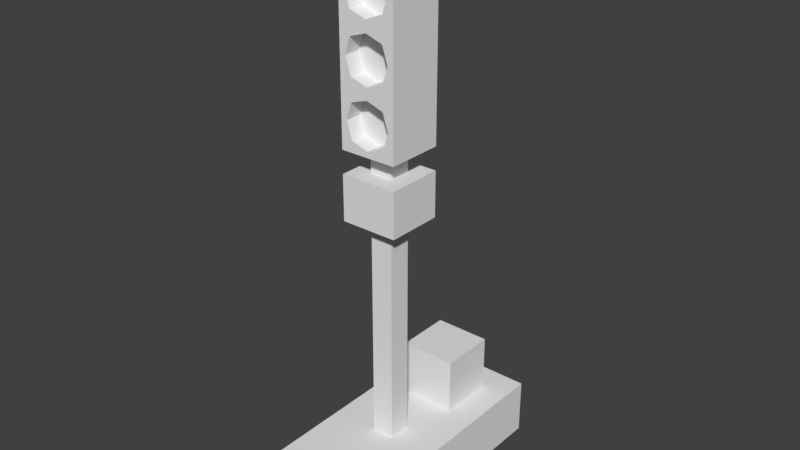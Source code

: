 # Source: Signaling_001.blend  (saved by Blender 2.79.0; exported with 4.5.12 LTS)
import bpy
from mathutils import Matrix  # noqa: F401  (used for matrix-valued properties, if any)

bpy.ops.wm.read_factory_settings(use_empty=True)
scene = bpy.context.scene
scene.name = 'Scene'

# ---- collections
col_collection_1 = bpy.data.collections.new('Collection 1'); scene.collection.children.link(col_collection_1)

# ---- materials (node trees are filled in below, after node groups)
mat_lookup_material = bpy.data.materials.new('lookup_material')
mat_lookup_material.alpha_threshold = 0.0
mat_lookup_material.use_transparent_shadow = False
mat_lookup_material.roughness = 0.5
mat_lookup_material.line_color = (0.0, 0.0, 0.0, 1.0)

# ---- material node trees

# ---- world
world_world = bpy.data.worlds.new('World'); scene.world = world_world
world_world.color = (0.05088, 0.05088, 0.05088)
world_world.use_sun_shadow = False
world_world.sun_shadow_jitter_overblur = 0.0
world_world.cycles.sampling_method = 'MANUAL'

# ---- meshes
me_signaling = bpy.data.meshes.new('Signaling')
me_signaling.from_pydata([(0.1, -7.451e-09, 0.0), (-0.1, -7.451e-09, 0.0), (-0.02, -0.02, 0.1), (0.02, -0.02, 0.1), (0.02, 0.02, 0.1), (-0.02, 0.02, 0.1), (0.1, 0.25, 0.1), (-0.1, 0.25, 0.1), (0.1, -0.2, 0.1), (-0.1, -0.2, 0.1), (-0.1, -7.451e-09, 0.1), (0.1, -7.451e-09, 0.1), (-0.1, -0.2, 0.0), (0.1, -0.2, 0.0), (-0.1, 0.25, 0.0), (0.1, 0.25, 0.0), (-0.05, 0.1, 0.1), (-0.05, 0.2, 0.1), (0.05, 0.2, 0.1), (0.05, 0.1, 0.1), (-0.05, 0.1, 0.2), (-0.05, 0.2, 0.2), (0.05, 0.2, 0.2), (0.05, 0.1, 0.2), (-0.02, -0.02, 0.5), (0.02, -0.02, 0.5), (0.02, 0.02, 0.5), (-0.02, 0.02, 0.5), (-0.05, -0.05, 0.5), (0.05, -0.05, 0.5), (0.05, 0.05, 0.5), (-0.05, 0.05, 0.5), (-0.05, -0.05, 0.58), (0.05, -0.05, 0.58), (0.05, 0.05, 0.58), (-0.05, 0.05, 0.58), (-0.02, -0.02, 0.58), (0.02, -0.02, 0.58), (0.02, 0.02, 0.58), (-0.02, 0.02, 0.58), (-0.02, -0.02, 0.62), (0.02, -0.02, 0.62), (0.02, 0.02, 0.62), (-0.02, 0.02, 0.62), (-0.05, -0.05, 0.62), (0.05, -0.05, 0.62), (0.05, 0.05, 0.62), (-0.05, 0.05, 0.62), (-0.05, -0.05, 0.72), (0.05, -0.05, 0.72), (0.05, 0.05, 0.72), (-0.05, 0.05, 0.72), (-0.05, -0.05, 0.82), (0.05, -0.05, 0.82), (0.05, 0.05, 0.82), (-0.05, 0.05, 0.82), (-0.05, -0.05, 0.92), (0.05, -0.05, 0.92), (0.05, 0.05, 0.92), (-0.05, 0.05, 0.92), (-0.05, -0.05, 0.96), (0.05, -0.05, 0.96), (0.05, 0.05, 0.96), (-0.05, 0.05, 0.96), (2.682e-07, -0.05, 0.71), (-0.03, -0.05, 0.7), (-0.04, -0.05, 0.67), (-0.03, -0.05, 0.64), (2.682e-07, -0.05, 0.63), (0.03, -0.05, 0.64), (0.04, -0.05, 0.67), (0.03, -0.05, 0.7), (2.682e-07, -0.02, 0.71), (-0.03, -0.02, 0.7), (-0.04, -0.02, 0.67), (-0.03, -0.02, 0.64), (2.682e-07, -0.02, 0.63), (0.03, -0.02, 0.64), (0.04, -0.02, 0.67), (0.03, -0.02, 0.7), (-0.04, -0.05, 0.77), (2.57e-07, -0.02, 0.67), (-0.03, -0.05, 0.8), (2.682e-07, -0.05, 0.81), (-0.03, -0.05, 0.74), (2.682e-07, -0.05, 0.73), (0.03, -0.05, 0.74), (0.04, -0.05, 0.77), (0.03, -0.05, 0.8), (2.682e-07, -0.02, 0.81), (-0.03, -0.02, 0.8), (-0.04, -0.02, 0.77), (-0.03, -0.02, 0.74), (2.682e-07, -0.02, 0.73), (0.03, -0.02, 0.74), (0.04, -0.02, 0.77), (0.03, -0.02, 0.8), (2.57e-07, -0.02, 0.77), (-0.04, -0.05, 0.87), (-0.03, -0.05, 0.9), (2.682e-07, -0.05, 0.91), (-0.03, -0.05, 0.84), (2.682e-07, -0.05, 0.83), (0.03, -0.05, 0.84), (0.04, -0.05, 0.87), (0.03, -0.05, 0.9), (2.682e-07, -0.02, 0.91), (-0.03, -0.02, 0.9), (-0.04, -0.02, 0.87), (-0.03, -0.02, 0.84), (2.682e-07, -0.02, 0.83), (0.03, -0.02, 0.84), (0.04, -0.02, 0.87), (0.03, -0.02, 0.9), (2.57e-07, -0.02, 0.87)], [], [(0, 15, 6, 11), (1, 12, 9, 10), (0, 1, 14, 15), (14, 1, 10, 7), (13, 0, 11, 8), (15, 14, 7, 6), (1, 0, 13, 12), (12, 13, 8, 9), (18, 22, 23, 19), (16, 20, 21, 17), (16, 19, 23, 20), (17, 21, 22, 18), (20, 23, 22, 21), (4, 19, 16, 5), (6, 7, 17, 18), (11, 6, 18, 19), (7, 10, 16, 17), (16, 10, 5), (19, 4, 11), (9, 8, 3, 2), (10, 9, 2), (2, 5, 10), (8, 11, 3), (3, 11, 4), (2, 3, 25, 24), (4, 5, 27, 26), (3, 4, 26, 25), (5, 2, 24, 27), (25, 26, 30, 29), (26, 27, 31, 30), (24, 25, 29, 28), (27, 24, 28, 31), (28, 29, 33, 32), (31, 28, 32, 35), (29, 30, 34, 33), (30, 31, 35, 34), (33, 34, 38, 37), (34, 35, 39, 38), (32, 33, 37, 36), (35, 32, 36, 39), (38, 39, 43, 42), (36, 37, 41, 40), (39, 36, 40, 43), (37, 38, 42, 41), (40, 41, 45, 44), (43, 40, 44, 47), (41, 42, 46, 45), (42, 43, 47, 46), (45, 46, 50, 49), (46, 47, 51, 50), (65, 73, 72, 64), (47, 44, 48, 51), (83, 89, 96, 88), (51, 48, 52, 55), (49, 50, 54, 53), (50, 51, 55, 54), (82, 90, 89, 83), (55, 52, 56, 59), (53, 54, 58, 57), (54, 55, 59, 58), (57, 58, 62, 61), (58, 59, 63, 62), (56, 57, 61, 60), (59, 56, 60, 63), (60, 61, 62, 63), (64, 72, 79, 71), (70, 78, 77, 69), (68, 76, 75, 67), (66, 74, 73, 65), (71, 79, 78, 70), (69, 77, 76, 68), (67, 75, 74, 66), (76, 81, 75), (74, 81, 73), (79, 81, 78), (77, 81, 76), (75, 81, 74), (73, 81, 72), (72, 81, 79), (78, 81, 77), (48, 64, 49), (65, 64, 48), (65, 48, 66), (67, 66, 44), (48, 44, 66), (64, 71, 49), (71, 70, 49), (49, 70, 45), (70, 69, 45), (67, 44, 68), (69, 68, 45), (45, 68, 44), (87, 95, 94, 86), (85, 93, 92, 84), (80, 91, 90, 82), (88, 96, 95, 87), (86, 94, 93, 85), (84, 92, 91, 80), (93, 97, 92), (91, 97, 90), (96, 97, 95), (94, 97, 93), (92, 97, 91), (90, 97, 89), (89, 97, 96), (95, 97, 94), (52, 83, 53), (82, 83, 52), (82, 52, 80), (84, 80, 48), (52, 48, 80), (83, 88, 53), (88, 87, 53), (53, 87, 49), (87, 86, 49), (84, 48, 85), (86, 85, 49), (49, 85, 48), (100, 106, 113, 105), (99, 107, 106, 100), (104, 112, 111, 103), (102, 110, 109, 101), (98, 108, 107, 99), (105, 113, 112, 104), (103, 111, 110, 102), (101, 109, 108, 98), (110, 114, 109), (108, 114, 107), (113, 114, 112), (111, 114, 110), (109, 114, 108), (107, 114, 106), (106, 114, 113), (112, 114, 111), (56, 100, 57), (99, 100, 56), (99, 56, 98), (101, 98, 52), (56, 52, 98), (100, 105, 57), (105, 104, 57), (57, 104, 53), (104, 103, 53), (101, 52, 102), (103, 102, 53), (53, 102, 52)])
_uv = me_signaling.uv_layers.new(name='UVMap')
_uv.uv.foreach_set('vector', [0.4331, 0.9606, 0.4331, 0.9606, 0.4331, 0.9606, 0.4331, 0.9606, 0.4331, 0.9606, 0.4331, 0.9606, 0.4331, 0.9606, 0.4331, 0.9606, 0.4331, 0.9606, 0.4331, 0.9606, 0.4331, 0.9606, 0.4331, 0.9606, 0.4331, 0.9606, 0.4331, 0.9606, 0.4331, 0.9606, 0.4331, 0.9606, 0.4331, 0.9606, 0.4331, 0.9606, 0.4331, 0.9606, 0.4331, 0.9606, 0.4331, 0.9606, 0.4331, 0.9606, 0.4331, 0.9606, 0.4331, 0.9606, 0.4331, 0.9606, 0.4331, 0.9606, 0.4331, 0.9606, 0.4331, 0.9606, 0.4331, 0.9606, 0.4331, 0.9606, 0.4331, 0.9606, 0.4331, 0.9606, 0.06674, 0.9964, 0.06674, 0.9964, 0.06674, 0.9964, 0.06674, 0.9964, 0.06674, 0.9964, 0.06674, 0.9964, 0.06674, 0.9964, 0.06674, 0.9964, 0.06674, 0.9964, 0.06674, 0.9964, 0.06674, 0.9964, 0.06674, 0.9964, 0.06674, 0.9964, 0.06674, 0.9964, 0.06674, 0.9964, 0.06674, 0.9964, 0.06674, 0.9964, 0.06674, 0.9964, 0.06674, 0.9964, 0.06674, 0.9964, 0.4331, 0.9606, 0.4331, 0.9606, 0.4331, 0.9606, 0.4331, 0.9606, 0.4331, 0.9606, 0.4331, 0.9606, 0.4331, 0.9606, 0.4331, 0.9606, 0.4331, 0.9606, 0.4331, 0.9606, 0.4331, 0.9606, 0.4331, 0.9606, 0.4331, 0.9606, 0.4331, 0.9606, 0.4331, 0.9606, 0.4331, 0.9606, 0.4331, 0.9606, 0.4331, 0.9606, 0.4331, 0.9606, 0.4331, 0.9606, 0.4331, 0.9606, 0.4331, 0.9606, 0.4331, 0.9606, 0.4331, 0.9606, 0.4331, 0.9606, 0.4331, 0.9606, 0.4331, 0.9606, 0.4331, 0.9606, 0.4331, 0.9606, 0.4331, 0.9606, 0.4331, 0.9606, 0.4331, 0.9606, 0.4331, 0.9606, 0.4331, 0.9606, 0.4331, 0.9606, 0.4331, 0.9606, 0.4331, 0.9606, 0.4331, 0.9606, 0.4303, 0.977, 0.4303, 0.977, 0.4303, 0.977, 0.4303, 0.977, 0.4303, 0.977, 0.4303, 0.977, 0.4303, 0.977, 0.4303, 0.977, 0.4303, 0.977, 0.4303, 0.977, 0.4303, 0.977, 0.4303, 0.977, 0.4303, 0.977, 0.4303, 0.977, 0.4303, 0.977, 0.4303, 0.977, 0.4331, 0.972, 0.4331, 0.972, 0.4331, 0.972, 0.4331, 0.972, 0.4331, 0.972, 0.4331, 0.972, 0.4331, 0.972, 0.4331, 0.972, 0.4331, 0.972, 0.4331, 0.972, 0.4331, 0.972, 0.4331, 0.972, 0.4331, 0.972, 0.4331, 0.972, 0.4331, 0.972, 0.4331, 0.972, 0.4331, 0.972, 0.4331, 0.972, 0.4331, 0.972, 0.4331, 0.972, 0.4331, 0.972, 0.4331, 0.972, 0.4331, 0.972, 0.4331, 0.972, 0.4331, 0.972, 0.4331, 0.972, 0.4331, 0.972, 0.4331, 0.972, 0.4331, 0.972, 0.4331, 0.972, 0.4331, 0.972, 0.4331, 0.972, 0.4331, 0.972, 0.4331, 0.972, 0.4331, 0.972, 0.4331, 0.972, 0.4331, 0.972, 0.4331, 0.972, 0.4331, 0.972, 0.4331, 0.972, 0.4331, 0.972, 0.4331, 0.972, 0.4331, 0.972, 0.4331, 0.972, 0.4331, 0.972, 0.4331, 0.972, 0.4331, 0.972, 0.4331, 0.972, 0.4303, 0.977, 0.4303, 0.977, 0.4303, 0.977, 0.4303, 0.977, 0.4303, 0.977, 0.4303, 0.977, 0.4303, 0.977, 0.4303, 0.977, 0.4303, 0.977, 0.4303, 0.977, 0.4303, 0.977, 0.4303, 0.977, 0.4303, 0.977, 0.4303, 0.977, 0.4303, 0.977, 0.4303, 0.977, 0.4303, 0.977, 0.4303, 0.977, 0.4303, 0.977, 0.4303, 0.977, 0.4303, 0.977, 0.4303, 0.977, 0.4303, 0.977, 0.4303, 0.977, 0.4303, 0.977, 0.4303, 0.977, 0.4303, 0.977, 0.4303, 0.977, 0.4303, 0.977, 0.4303, 0.977, 0.4303, 0.977, 0.4303, 0.977, 0.4303, 0.977, 0.4303, 0.977, 0.4303, 0.977, 0.4303, 0.977, 0.4303, 0.977, 0.4303, 0.977, 0.4303, 0.977, 0.4303, 0.977, 0.4303, 0.977, 0.4303, 0.977, 0.4303, 0.977, 0.4303, 0.977, 0.4303, 0.977, 0.4303, 0.977, 0.4303, 0.977, 0.4303, 0.977, 0.4303, 0.977, 0.4303, 0.977, 0.4303, 0.977, 0.4303, 0.977, 0.4303, 0.977, 0.4303, 0.977, 0.4303, 0.977, 0.4303, 0.977, 0.4303, 0.977, 0.4303, 0.977, 0.4303, 0.977, 0.4303, 0.977, 0.4303, 0.977, 0.4303, 0.977, 0.4303, 0.977, 0.4303, 0.977, 0.4303, 0.977, 0.4303, 0.977, 0.4303, 0.977, 0.4303, 0.977, 0.4303, 0.977, 0.4303, 0.977, 0.4303, 0.977, 0.4303, 0.977, 0.4303, 0.977, 0.4303, 0.977, 0.4303, 0.977, 0.4303, 0.977, 0.4303, 0.977, 0.4303, 0.977, 0.4303, 0.977, 0.4303, 0.977, 0.4303, 0.977, 0.4303, 0.977, 0.4303, 0.977, 0.4303, 0.977, 0.4303, 0.977, 0.4303, 0.977, 0.4303, 0.977, 0.4303, 0.977, 0.4303, 0.977, 0.4303, 0.977, 0.4303, 0.977, 0.4303, 0.977, 0.4303, 0.977, 0.4303, 0.977, 0.4303, 0.977, 0.4303, 0.977, 0.4303, 0.977, 0.4303, 0.977, 0.4303, 0.977, 0.4303, 0.977, 0.4303, 0.977, 0.4303, 0.977, 0.4303, 0.977, 0.4303, 0.977, 0.4303, 0.977, 0.4303, 0.977, 0.4303, 0.977, 0.4303, 0.977, 0.4303, 0.977, 0.4303, 0.977, 0.4303, 0.977, 0.4303, 0.977, 0.4303, 0.977, 0.4303, 0.977, 0.4303, 0.977, 0.4303, 0.977, 0.4303, 0.977, 0.4303, 0.977, 0.4303, 0.977, 0.4303, 0.977, 0.4303, 0.977, 0.4303, 0.977, 0.4303, 0.977, 0.4303, 0.977, 0.4303, 0.977, 0.4303, 0.977, 0.4303, 0.977, 0.4303, 0.977, 0.1373, 0.9966, 0.1373, 0.9966, 0.1373, 0.9966, 0.1373, 0.9966, 0.1373, 0.9966, 0.1373, 0.9966, 0.1373, 0.9966, 0.1373, 0.9966, 0.1373, 0.9966, 0.1373, 0.9966, 0.1373, 0.9966, 0.1373, 0.9966, 0.1373, 0.9966, 0.1373, 0.9966, 0.1373, 0.9966, 0.1373, 0.9966, 0.1373, 0.9966, 0.1373, 0.9966, 0.1373, 0.9966, 0.1373, 0.9966, 0.1373, 0.9966, 0.1373, 0.9966, 0.1373, 0.9966, 0.1373, 0.9966, 0.4303, 0.977, 0.4303, 0.977, 0.4303, 0.977, 0.4303, 0.977, 0.4303, 0.977, 0.4303, 0.977, 0.4303, 0.977, 0.4303, 0.977, 0.4303, 0.977, 0.4303, 0.977, 0.4303, 0.977, 0.4303, 0.977, 0.4303, 0.977, 0.4303, 0.977, 0.4303, 0.977, 0.4303, 0.977, 0.4303, 0.977, 0.4303, 0.977, 0.4303, 0.977, 0.4303, 0.977, 0.4303, 0.977, 0.4303, 0.977, 0.4303, 0.977, 0.4303, 0.977, 0.4303, 0.977, 0.4303, 0.977, 0.4303, 0.977, 0.4303, 0.977, 0.4303, 0.977, 0.4303, 0.977, 0.4303, 0.977, 0.4303, 0.977, 0.4303, 0.977, 0.4303, 0.977, 0.4303, 0.977, 0.4303, 0.977, 0.4303, 0.977, 0.4303, 0.977, 0.4303, 0.977, 0.4303, 0.977, 0.4303, 0.977, 0.4303, 0.977, 0.4303, 0.977, 0.4303, 0.977, 0.4303, 0.977, 0.4303, 0.977, 0.4303, 0.977, 0.4303, 0.977, 0.4303, 0.977, 0.4303, 0.977, 0.4303, 0.977, 0.4303, 0.977, 0.4303, 0.977, 0.4303, 0.977, 0.4303, 0.977, 0.4303, 0.977, 0.4303, 0.977, 0.4303, 0.977, 0.4303, 0.977, 0.4303, 0.977, 0.06674, 0.9964, 0.06674, 0.9964, 0.06674, 0.9964, 0.06674, 0.9964, 0.06674, 0.9964, 0.06674, 0.9964, 0.06674, 0.9964, 0.06674, 0.9964, 0.06674, 0.9964, 0.06674, 0.9964, 0.06674, 0.9964, 0.06674, 0.9964, 0.06674, 0.9964, 0.06674, 0.9964, 0.06674, 0.9964, 0.06674, 0.9964, 0.06674, 0.9964, 0.06674, 0.9964, 0.06674, 0.9964, 0.06674, 0.9964, 0.06674, 0.9964, 0.06674, 0.9964, 0.06674, 0.9964, 0.06674, 0.9964, 0.4303, 0.977, 0.4303, 0.977, 0.4303, 0.977, 0.4303, 0.977, 0.4303, 0.977, 0.4303, 0.977, 0.4303, 0.977, 0.4303, 0.977, 0.4303, 0.977, 0.4303, 0.977, 0.4303, 0.977, 0.4303, 0.977, 0.4303, 0.977, 0.4303, 0.977, 0.4303, 0.977, 0.4303, 0.977, 0.4303, 0.977, 0.4303, 0.977, 0.4303, 0.977, 0.4303, 0.977, 0.4303, 0.977, 0.4303, 0.977, 0.4303, 0.977, 0.4303, 0.977, 0.4303, 0.977, 0.4303, 0.977, 0.4303, 0.977, 0.4303, 0.977, 0.4303, 0.977, 0.4303, 0.977, 0.4303, 0.977, 0.4303, 0.977, 0.4303, 0.977, 0.4303, 0.977, 0.4303, 0.977, 0.4303, 0.977, 0.4303, 0.977, 0.4303, 0.977, 0.4303, 0.977, 0.4303, 0.977, 0.4303, 0.977, 0.4303, 0.977, 0.4303, 0.977, 0.4303, 0.977, 0.4303, 0.977, 0.4303, 0.977, 0.4303, 0.977, 0.4303, 0.977, 0.4303, 0.977, 0.4303, 0.977, 0.4303, 0.977, 0.4303, 0.977, 0.4303, 0.977, 0.4303, 0.977, 0.4303, 0.977, 0.4303, 0.977, 0.4303, 0.977, 0.4303, 0.977, 0.4303, 0.977, 0.4303, 0.977, 0.4303, 0.977, 0.4303, 0.977, 0.4303, 0.977, 0.4303, 0.977, 0.4303, 0.977, 0.4303, 0.977, 0.4303, 0.977, 0.4303, 0.977, 0.0002516, 0.9963, 0.0002516, 0.9963, 0.0002516, 0.9963, 0.0002516, 0.9963, 0.0002516, 0.9963, 0.0002516, 0.9963, 0.0002516, 0.9963, 0.0002516, 0.9963, 0.0002516, 0.9963, 0.0002516, 0.9963, 0.0002516, 0.9963, 0.0002516, 0.9963, 0.0002516, 0.9963, 0.0002516, 0.9963, 0.0002516, 0.9963, 0.0002516, 0.9963, 0.0002516, 0.9963, 0.0002516, 0.9963, 0.0002516, 0.9963, 0.0002516, 0.9963, 0.0002516, 0.9963, 0.0002516, 0.9963, 0.0002516, 0.9963, 0.0002516, 0.9963, 0.4303, 0.977, 0.4303, 0.977, 0.4303, 0.977, 0.4303, 0.977, 0.4303, 0.977, 0.4303, 0.977, 0.4303, 0.977, 0.4303, 0.977, 0.4303, 0.977, 0.4303, 0.977, 0.4303, 0.977, 0.4303, 0.977, 0.4303, 0.977, 0.4303, 0.977, 0.4303, 0.977, 0.4303, 0.977, 0.4303, 0.977, 0.4303, 0.977, 0.4303, 0.977, 0.4303, 0.977, 0.4303, 0.977, 0.4303, 0.977, 0.4303, 0.977, 0.4303, 0.977, 0.4303, 0.977, 0.4303, 0.977, 0.4303, 0.977, 0.4303, 0.977, 0.4303, 0.977, 0.4303, 0.977, 0.4303, 0.977, 0.4303, 0.977, 0.4303, 0.977, 0.4303, 0.977, 0.4303, 0.977, 0.4303, 0.977])
me_signaling.materials.append(mat_lookup_material)
me_signaling.use_remesh_preserve_volume = False
me_signaling.use_remesh_preserve_attributes = False
me_signaling.use_mirror_vertex_groups = False
me_signaling.update()

# ---- objects
ob_signaling = bpy.data.objects.new('Signaling', me_signaling)

# ---- transforms, parenting, visibility, modifiers, constraints
ob_signaling.location = (-2.384e-07, 0.0, 0.0)
ob_signaling.lineart.crease_threshold = 0.0
_m = ob_signaling.modifiers.new('Decimate', 'DECIMATE')
_m.ratio = 0.87
_m.use_collapse_triangulate = True

# ---- collection membership
col_collection_1.objects.link(ob_signaling)

# ---- scene / render settings (as saved in the file)
scene.frame_start = 1; scene.frame_end = 250; scene.frame_set(1)
scene.render.engine = 'BLENDER_EEVEE_NEXT'
scene.render.resolution_percentage = 50
scene.render.dither_intensity = 0.0
scene.cycles.use_denoising = False
scene.cycles.samples = 128
scene.cycles.sampling_pattern = 'TABULATED_SOBOL'
scene.cycles.use_adaptive_sampling = False
scene.cycles.use_light_tree = False
scene.cycles.blur_glossy = 0.0
scene.cycles.sample_clamp_indirect = 0.0
scene.view_settings.view_transform = 'Standard'
bpy.context.view_layer.update()

# ---- added for rendering (the .blend has no active camera and no usable light): camera, sun
cam_auto = bpy.data.cameras.new('AutoCamera')
cam_auto.lens = 50.0
cam_auto.sensor_width = 36.0
cam_auto.clip_end = 1000.0
ob_auto_camera = bpy.data.objects.new('AutoCamera', cam_auto)
scene.collection.objects.link(ob_auto_camera)
ob_auto_camera.location = (0.998257, -1.17291, 1.27861)
ob_auto_camera.rotation_euler = (1.09748, -7.21219e-08, 0.694738)
scene.camera = ob_auto_camera
light_auto_sun = bpy.data.lights.new('AutoSun', 'SUN')
light_auto_sun.energy = 3.0
light_auto_sun.angle = 0.0523599
ob_auto_sun = bpy.data.objects.new('AutoSun', light_auto_sun)
scene.collection.objects.link(ob_auto_sun)
ob_auto_sun.rotation_euler = (0.872665, 0.174533, 0.523599)
bpy.context.view_layer.update()
